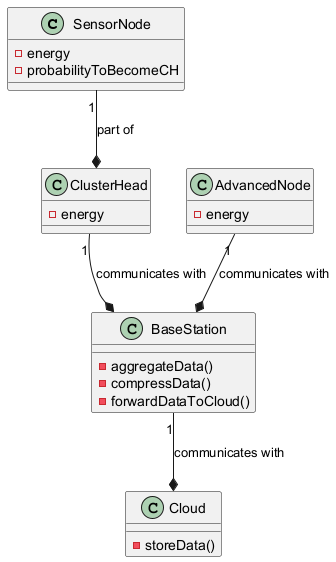

The diagram above was rendered by PlantUML. Its source (embedded in the PNG):
@startuml
class SensorNode {
    - energy
    - probabilityToBecomeCH
}
class ClusterHead {
    - energy
}
class AdvancedNode {
    - energy
}
class BaseStation {
    - aggregateData()
    - compressData()
    - forwardDataToCloud()
}
class Cloud {
    - storeData()
}
SensorNode "1" --* ClusterHead : part of
ClusterHead "1" --* BaseStation : communicates with
AdvancedNode "1" --* BaseStation : communicates with
BaseStation "1" --* Cloud : communicates with
@enduml